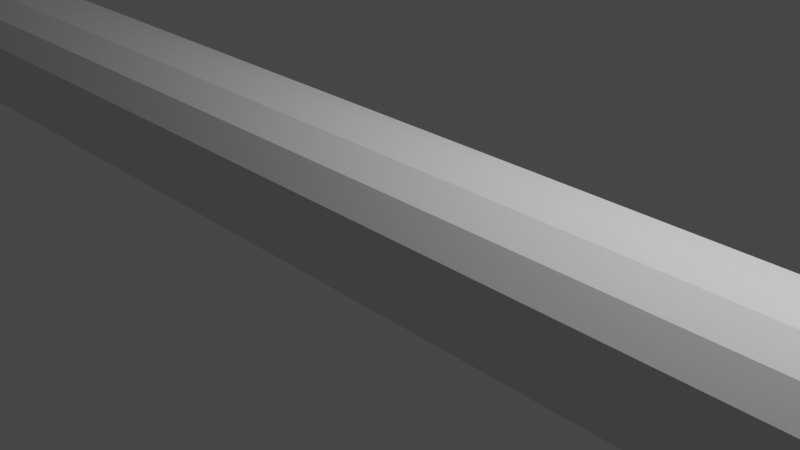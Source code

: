 # Source: Snake.blend  (saved by Blender 3.3.6; exported with 4.5.12 LTS)
import bpy
from mathutils import Matrix  # noqa: F401  (used for matrix-valued properties, if any)

bpy.ops.wm.read_factory_settings(use_empty=True)
scene = bpy.context.scene
scene.name = 'Scene'

# ---- collections
col_collection = bpy.data.collections.new('Collection'); scene.collection.children.link(col_collection)

# ---- materials (node trees are filled in below, after node groups)
mat_material = bpy.data.materials.new('Material')
mat_material.alpha_threshold = 0.0
mat_material.use_transparent_shadow = False
mat_material.roughness = 0.5
mat_material.line_color = (0.0, 0.0, 0.0, 1.0)

# ---- material node trees
mat_material.use_nodes = True; mat_material.node_tree.nodes.clear()
_N = mat_material.node_tree.nodes; _L = mat_material.node_tree.links
n0 = _N.new('ShaderNodeOutputMaterial'); n0.name = 'Material Output'; n0.location = (300, 300)
n1 = _N.new('ShaderNodeBsdfPrincipled'); n1.name = 'Principled BSDF'; n1.location = (10, 300)
n1.distribution = 'GGX'
n1.subsurface_method = 'RANDOM_WALK_SKIN'
n1.inputs[3].default_value = 1.45
n1.inputs[27].default_value = (0.0, 0.0, 0.0, 1.0)
n1.inputs[28].default_value = 1.0
_L.new(n1.outputs[0], n0.inputs[0])
n0.is_active_output = True

# ---- world
world_world = bpy.data.worlds.new('World'); scene.world = world_world
world_world.use_nodes = True; world_world.node_tree.nodes.clear()
_N = world_world.node_tree.nodes; _L = world_world.node_tree.links
n0 = _N.new('ShaderNodeOutputWorld'); n0.name = 'World Output'; n0.location = (300, 300)
n1 = _N.new('ShaderNodeBackground'); n1.name = 'Background'; n1.location = (10, 300)
n1.inputs[0].default_value = (0.05088, 0.05088, 0.05088, 1.0)
_L.new(n1.outputs[0], n0.inputs[0])
n0.is_active_output = True
world_world.color = (0.05088, 0.05088, 0.05088)
world_world.use_sun_shadow = False
world_world.sun_shadow_jitter_overblur = 0.0

# ---- cameras
cam_camera = bpy.data.cameras.new('Camera')
cam_camera.clip_end = 100.0
cam_camera.ortho_scale = 7.314

# ---- lights
light_light = bpy.data.lights.new('Light', 'POINT')
light_light.transmission_factor = 0.0
light_light.energy = 1000.0
light_light.shadow_soft_size = 0.1
light_light.shadow_maximum_resolution = 0.006
light_light.use_absolute_resolution = True

# ---- meshes
me_cube = bpy.data.meshes.new('Cube')
me_cube.from_pydata([(20.0, 1.0, 1.0), (20.0, 1.0, -1.0), (20.0, -1.0, 1.0), (20.0, -1.0, -1.0), (-20.0, 1.0, 1.0), (-20.0, 1.0, -1.0), (-20.0, -1.0, 1.0), (-20.0, -1.0, -1.0), (16.36, 1.0, -1.0), (12.73, 1.0, -1.0), (9.091, 1.0, -1.0), (5.455, 1.0, -1.0), (1.818, 1.0, -1.0), (-1.818, 1.0, -1.0), (-5.455, 1.0, -1.0), (-9.091, 1.0, -1.0), (-12.73, 1.0, -1.0), (-16.36, 1.0, -1.0), (16.36, -1.0, 1.0), (12.73, -1.0, 1.0), (9.091, -1.0, 1.0), (5.455, -1.0, 1.0), (1.818, -1.0, 1.0), (-1.818, -1.0, 1.0), (-5.455, -1.0, 1.0), (-9.091, -1.0, 1.0), (-12.73, -1.0, 1.0), (-16.36, -1.0, 1.0), (-16.36, -1.0, -1.0), (-12.73, -1.0, -1.0), (-9.091, -1.0, -1.0), (-5.455, -1.0, -1.0), (-1.818, -1.0, -1.0), (1.818, -1.0, -1.0), (5.455, -1.0, -1.0), (9.091, -1.0, -1.0), (12.73, -1.0, -1.0), (16.36, -1.0, -1.0), (-16.36, 1.0, 1.0), (-12.73, 1.0, 1.0), (-9.091, 1.0, 1.0), (-5.455, 1.0, 1.0), (-1.818, 1.0, 1.0), (1.818, 1.0, 1.0), (5.455, 1.0, 1.0), (9.091, 1.0, 1.0), (12.73, 1.0, 1.0), (16.36, 1.0, 1.0)], [], [(38, 4, 6, 27), (28, 27, 6, 7), (7, 6, 4, 5), (8, 1, 3, 37), (1, 0, 2, 3), (8, 47, 0, 1), (5, 4, 38, 17), (17, 38, 39, 16), (16, 39, 40, 15), (15, 40, 41, 14), (14, 41, 42, 13), (13, 42, 43, 12), (12, 43, 44, 11), (11, 44, 45, 10), (10, 45, 46, 9), (9, 46, 47, 8), (5, 17, 28, 7), (17, 16, 29, 28), (16, 15, 30, 29), (15, 14, 31, 30), (14, 13, 32, 31), (13, 12, 33, 32), (12, 11, 34, 33), (11, 10, 35, 34), (10, 9, 36, 35), (9, 8, 37, 36), (3, 2, 18, 37), (37, 18, 19, 36), (36, 19, 20, 35), (35, 20, 21, 34), (34, 21, 22, 33), (33, 22, 23, 32), (32, 23, 24, 31), (31, 24, 25, 30), (30, 25, 26, 29), (29, 26, 27, 28), (0, 47, 18, 2), (47, 46, 19, 18), (46, 45, 20, 19), (45, 44, 21, 20), (44, 43, 22, 21), (43, 42, 23, 22), (42, 41, 24, 23), (41, 40, 25, 24), (40, 39, 26, 25), (39, 38, 27, 26)])
_uv = me_cube.uv_layers.new(name='UVMap')
_uv.uv.foreach_set('vector', [0.8523, 0.5, 0.875, 0.5, 0.875, 0.75, 0.8523, 0.75, 0.375, 0.9773, 0.625, 0.9773, 0.625, 1.0, 0.375, 1.0, 0.375, 0.0, 0.625, 0.0, 0.625, 0.25, 0.375, 0.25, 0.3523, 0.5, 0.375, 0.5, 0.375, 0.75, 0.3523, 0.75, 0.375, 0.5, 0.625, 0.5, 0.625, 0.75, 0.375, 0.75, 0.375, 0.4773, 0.625, 0.4773, 0.625, 0.5, 0.375, 0.5, 0.375, 0.25, 0.625, 0.25, 0.625, 0.2727, 0.375, 0.2727, 0.375, 0.2727, 0.625, 0.2727, 0.625, 0.2955, 0.375, 0.2955, 0.375, 0.2955, 0.625, 0.2955, 0.625, 0.3182, 0.375, 0.3182, 0.375, 0.3182, 0.625, 0.3182, 0.625, 0.3409, 0.375, 0.3409, 0.375, 0.3409, 0.625, 0.3409, 0.625, 0.3636, 0.375, 0.3636, 0.375, 0.3636, 0.625, 0.3636, 0.625, 0.3864, 0.375, 0.3864, 0.375, 0.3864, 0.625, 0.3864, 0.625, 0.4091, 0.375, 0.4091, 0.375, 0.4091, 0.625, 0.4091, 0.625, 0.4318, 0.375, 0.4318, 0.375, 0.4318, 0.625, 0.4318, 0.625, 0.4545, 0.375, 0.4545, 0.375, 0.4545, 0.625, 0.4545, 0.625, 0.4773, 0.375, 0.4773, 0.125, 0.5, 0.1477, 0.5, 0.1477, 0.75, 0.125, 0.75, 0.1477, 0.5, 0.1705, 0.5, 0.1705, 0.75, 0.1477, 0.75, 0.1705, 0.5, 0.1932, 0.5, 0.1932, 0.75, 0.1705, 0.75, 0.1932, 0.5, 0.2159, 0.5, 0.2159, 0.75, 0.1932, 0.75, 0.2159, 0.5, 0.2386, 0.5, 0.2386, 0.75, 0.2159, 0.75, 0.2386, 0.5, 0.2614, 0.5, 0.2614, 0.75, 0.2386, 0.75, 0.2614, 0.5, 0.2841, 0.5, 0.2841, 0.75, 0.2614, 0.75, 0.2841, 0.5, 0.3068, 0.5, 0.3068, 0.75, 0.2841, 0.75, 0.3068, 0.5, 0.3295, 0.5, 0.3295, 0.75, 0.3068, 0.75, 0.3295, 0.5, 0.3523, 0.5, 0.3523, 0.75, 0.3295, 0.75, 0.375, 0.75, 0.625, 0.75, 0.625, 0.7727, 0.375, 0.7727, 0.375, 0.7727, 0.625, 0.7727, 0.625, 0.7955, 0.375, 0.7955, 0.375, 0.7955, 0.625, 0.7955, 0.625, 0.8182, 0.375, 0.8182, 0.375, 0.8182, 0.625, 0.8182, 0.625, 0.8409, 0.375, 0.8409, 0.375, 0.8409, 0.625, 0.8409, 0.625, 0.8636, 0.375, 0.8636, 0.375, 0.8636, 0.625, 0.8636, 0.625, 0.8864, 0.375, 0.8864, 0.375, 0.8864, 0.625, 0.8864, 0.625, 0.9091, 0.375, 0.9091, 0.375, 0.9091, 0.625, 0.9091, 0.625, 0.9318, 0.375, 0.9318, 0.375, 0.9318, 0.625, 0.9318, 0.625, 0.9545, 0.375, 0.9545, 0.375, 0.9545, 0.625, 0.9545, 0.625, 0.9773, 0.375, 0.9773, 0.625, 0.5, 0.6477, 0.5, 0.6477, 0.75, 0.625, 0.75, 0.6477, 0.5, 0.6705, 0.5, 0.6705, 0.75, 0.6477, 0.75, 0.6705, 0.5, 0.6932, 0.5, 0.6932, 0.75, 0.6705, 0.75, 0.6932, 0.5, 0.7159, 0.5, 0.7159, 0.75, 0.6932, 0.75, 0.7159, 0.5, 0.7386, 0.5, 0.7386, 0.75, 0.7159, 0.75, 0.7386, 0.5, 0.7614, 0.5, 0.7614, 0.75, 0.7386, 0.75, 0.7614, 0.5, 0.7841, 0.5, 0.7841, 0.75, 0.7614, 0.75, 0.7841, 0.5, 0.8068, 0.5, 0.8068, 0.75, 0.7841, 0.75, 0.8068, 0.5, 0.8295, 0.5, 0.8295, 0.75, 0.8068, 0.75, 0.8295, 0.5, 0.8523, 0.5, 0.8523, 0.75, 0.8295, 0.75])
me_cube.materials.append(mat_material)
me_cube.use_mirror_vertex_groups = False
me_cube.update()
arm_armature = bpy.data.armatures.new('Armature')  # bones are not reproduced

# ---- objects
ob_snake = bpy.data.objects.new('Snake', me_cube)
ob_light = bpy.data.objects.new('Light', light_light)
ob_camera = bpy.data.objects.new('Camera', cam_camera)
ob_snake_armature = bpy.data.objects.new('Snake.Armature', arm_armature)

# ---- transforms, parenting, visibility, modifiers, constraints
ob_snake.parent = ob_snake_armature
ob_snake.location = (0.0, 0.0, 0.0)
ob_snake.lock_rotations_4d = False
ob_snake.empty_display_type = 'ARROWS'
ob_snake.lineart.crease_threshold = 0.0
_vg = ob_snake.vertex_groups.new(name='Bone.001')
for _i, _w in zip([4, 5, 6, 7, 17, 27, 28, 38], [0.9992, 0.9994, 0.9994, 0.9992, 0.9813, 0.9813, 0.9813, 0.9813]): _vg.add([_i], _w, 'REPLACE')
_vg = ob_snake.vertex_groups.new(name='Bone.002')
for _i, _w in zip([16, 26, 29, 39], [0.9681, 0.9681, 0.9681, 0.9681]): _vg.add([_i], _w, 'REPLACE')
_vg = ob_snake.vertex_groups.new(name='Bone.003')
_vg = ob_snake.vertex_groups.new(name='Bone.004')
for _i, _w in zip([15, 25, 30, 40], [0.968, 0.968, 0.968, 0.968]): _vg.add([_i], _w, 'REPLACE')
_vg = ob_snake.vertex_groups.new(name='Bone.005')
for _i, _w in zip([14, 24, 31, 41], [0.968, 0.968, 0.968, 0.968]): _vg.add([_i], _w, 'REPLACE')
_vg = ob_snake.vertex_groups.new(name='Bone.006')
for _i, _w in zip([13, 23, 32, 42], [0.968, 0.968, 0.968, 0.968]): _vg.add([_i], _w, 'REPLACE')
_vg = ob_snake.vertex_groups.new(name='Bone.007')
for _i, _w in zip([12, 22, 33, 43], [0.968, 0.968, 0.968, 0.968]): _vg.add([_i], _w, 'REPLACE')
_vg = ob_snake.vertex_groups.new(name='Bone.008')
for _i, _w in zip([11, 21, 34, 44], [0.968, 0.968, 0.968, 0.968]): _vg.add([_i], _w, 'REPLACE')
_vg = ob_snake.vertex_groups.new(name='Bone.009')
for _i, _w in zip([10, 20, 35, 45], [0.968, 0.968, 0.968, 0.968]): _vg.add([_i], _w, 'REPLACE')
_vg = ob_snake.vertex_groups.new(name='Bone.010')
_vg = ob_snake.vertex_groups.new(name='Bone.011')
for _i, _w in zip([9, 19, 36, 46], [0.9681, 0.9681, 0.9681, 0.9681]): _vg.add([_i], _w, 'REPLACE')
_vg = ob_snake.vertex_groups.new(name='Standing')
for _i, _w in zip([0, 1, 2, 3, 8, 18, 37, 47], [0.9994, 0.9992, 0.9992, 0.9994, 0.9813, 0.9813, 0.9813, 0.9813]): _vg.add([_i], _w, 'REPLACE')
_m = ob_snake.modifiers.new('Subdivision', 'SUBSURF')
_m.levels = 2
_m = ob_snake.modifiers.new('Armature', 'ARMATURE')
_m.object = ob_snake_armature
ob_light.location = (4.076, 1.005, 5.904)
ob_light.rotation_euler = (0.6503, 0.05522, 1.866)
ob_light.lock_rotations_4d = False
ob_light.empty_display_type = 'ARROWS'
ob_light.color = (0.0, 0.0, 0.0, 0.0)
ob_light.lineart.crease_threshold = 0.0
ob_camera.location = (7.359, -6.926, 4.958)
ob_camera.rotation_euler = (1.109, 0.0, 0.8149)
ob_camera.lock_rotations_4d = False
ob_camera.empty_display_type = 'ARROWS'
ob_camera.color = (0.0, 0.0, 0.0, 0.0)
ob_camera.display_type = 'WIRE'
ob_camera.lineart.crease_threshold = 0.0
ob_snake_armature.location = (0.0, 0.0, 0.0)
ob_snake_armature.show_in_front = True

# ---- collection membership
col_collection.objects.link(ob_snake)
col_collection.objects.link(ob_light)
col_collection.objects.link(ob_camera)
col_collection.objects.link(ob_snake_armature)

# ---- scene / render settings (as saved in the file)
scene.camera = ob_camera
scene.frame_start = 1; scene.frame_end = 80; scene.frame_set(1)
scene.render.engine = 'BLENDER_EEVEE_NEXT'
scene.cycles.sampling_pattern = 'TABULATED_SOBOL'
scene.cycles.use_light_tree = False
scene.view_settings.view_transform = 'Filmic'
bpy.context.view_layer.update()
